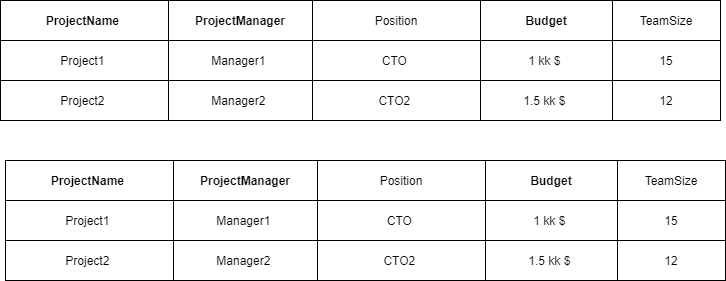

The diagram above was exported from draw.io. Its source (the exported page's mxGraphModel, read from the mxfile embedded in the PNG):
<mxGraphModel dx="868" dy="450" grid="1" gridSize="10" guides="1" tooltips="1" connect="1" arrows="1" fold="1" page="1" pageScale="1" pageWidth="850" pageHeight="1100" math="0" shadow="0" extFonts="Permanent Marker^https://fonts.googleapis.com/css?family=Permanent+Marker">
  <root>
    <mxCell id="0" />
    <mxCell id="1" parent="0" />
    <mxCell id="JRyexTDUcBg3NarSBEgR-1" value="" style="shape=table;html=1;whiteSpace=wrap;startSize=0;container=1;collapsible=0;childLayout=tableLayout;" vertex="1" parent="1">
      <mxGeometry x="60" y="170" width="720" height="120" as="geometry" />
    </mxCell>
    <mxCell id="JRyexTDUcBg3NarSBEgR-2" value="" style="shape=partialRectangle;html=1;whiteSpace=wrap;collapsible=0;dropTarget=0;pointerEvents=0;fillColor=none;top=0;left=0;bottom=0;right=0;points=[[0,0.5],[1,0.5]];portConstraint=eastwest;" vertex="1" parent="JRyexTDUcBg3NarSBEgR-1">
      <mxGeometry width="720" height="40" as="geometry" />
    </mxCell>
    <mxCell id="JRyexTDUcBg3NarSBEgR-3" value="ProjectName&amp;nbsp;" style="shape=partialRectangle;html=1;whiteSpace=wrap;connectable=0;fillColor=none;top=0;left=0;bottom=0;right=0;overflow=hidden;pointerEvents=1;fontStyle=1" vertex="1" parent="JRyexTDUcBg3NarSBEgR-2">
      <mxGeometry width="168" height="40" as="geometry">
        <mxRectangle width="168" height="40" as="alternateBounds" />
      </mxGeometry>
    </mxCell>
    <mxCell id="JRyexTDUcBg3NarSBEgR-4" value="&lt;b&gt;ProjectManager&lt;/b&gt;" style="shape=partialRectangle;html=1;whiteSpace=wrap;connectable=0;fillColor=none;top=0;left=0;bottom=0;right=0;overflow=hidden;pointerEvents=1;" vertex="1" parent="JRyexTDUcBg3NarSBEgR-2">
      <mxGeometry x="168" width="144" height="40" as="geometry">
        <mxRectangle width="144" height="40" as="alternateBounds" />
      </mxGeometry>
    </mxCell>
    <mxCell id="JRyexTDUcBg3NarSBEgR-5" value="Position" style="shape=partialRectangle;html=1;whiteSpace=wrap;connectable=0;fillColor=none;top=0;left=0;bottom=0;right=0;overflow=hidden;pointerEvents=1;" vertex="1" parent="JRyexTDUcBg3NarSBEgR-2">
      <mxGeometry x="312" width="168" height="40" as="geometry">
        <mxRectangle width="168" height="40" as="alternateBounds" />
      </mxGeometry>
    </mxCell>
    <mxCell id="JRyexTDUcBg3NarSBEgR-14" value="&lt;b&gt;Budget&lt;/b&gt;" style="shape=partialRectangle;html=1;whiteSpace=wrap;connectable=0;fillColor=none;top=0;left=0;bottom=0;right=0;overflow=hidden;pointerEvents=1;" vertex="1" parent="JRyexTDUcBg3NarSBEgR-2">
      <mxGeometry x="480" width="132" height="40" as="geometry">
        <mxRectangle width="132" height="40" as="alternateBounds" />
      </mxGeometry>
    </mxCell>
    <mxCell id="JRyexTDUcBg3NarSBEgR-17" value="TeamSize" style="shape=partialRectangle;html=1;whiteSpace=wrap;connectable=0;fillColor=none;top=0;left=0;bottom=0;right=0;overflow=hidden;pointerEvents=1;" vertex="1" parent="JRyexTDUcBg3NarSBEgR-2">
      <mxGeometry x="612" width="108" height="40" as="geometry">
        <mxRectangle width="108" height="40" as="alternateBounds" />
      </mxGeometry>
    </mxCell>
    <mxCell id="JRyexTDUcBg3NarSBEgR-6" value="" style="shape=partialRectangle;html=1;whiteSpace=wrap;collapsible=0;dropTarget=0;pointerEvents=0;fillColor=none;top=0;left=0;bottom=0;right=0;points=[[0,0.5],[1,0.5]];portConstraint=eastwest;" vertex="1" parent="JRyexTDUcBg3NarSBEgR-1">
      <mxGeometry y="40" width="720" height="40" as="geometry" />
    </mxCell>
    <mxCell id="JRyexTDUcBg3NarSBEgR-7" value="Project1&amp;nbsp;" style="shape=partialRectangle;html=1;whiteSpace=wrap;connectable=0;fillColor=none;top=0;left=0;bottom=0;right=0;overflow=hidden;pointerEvents=1;" vertex="1" parent="JRyexTDUcBg3NarSBEgR-6">
      <mxGeometry width="168" height="40" as="geometry">
        <mxRectangle width="168" height="40" as="alternateBounds" />
      </mxGeometry>
    </mxCell>
    <mxCell id="JRyexTDUcBg3NarSBEgR-8" value="Manager1&amp;nbsp;" style="shape=partialRectangle;html=1;whiteSpace=wrap;connectable=0;fillColor=none;top=0;left=0;bottom=0;right=0;overflow=hidden;pointerEvents=1;" vertex="1" parent="JRyexTDUcBg3NarSBEgR-6">
      <mxGeometry x="168" width="144" height="40" as="geometry">
        <mxRectangle width="144" height="40" as="alternateBounds" />
      </mxGeometry>
    </mxCell>
    <mxCell id="JRyexTDUcBg3NarSBEgR-9" value="CTO&amp;nbsp;" style="shape=partialRectangle;html=1;whiteSpace=wrap;connectable=0;fillColor=none;top=0;left=0;bottom=0;right=0;overflow=hidden;pointerEvents=1;" vertex="1" parent="JRyexTDUcBg3NarSBEgR-6">
      <mxGeometry x="312" width="168" height="40" as="geometry">
        <mxRectangle width="168" height="40" as="alternateBounds" />
      </mxGeometry>
    </mxCell>
    <mxCell id="JRyexTDUcBg3NarSBEgR-15" value="1 kk $&amp;nbsp;" style="shape=partialRectangle;html=1;whiteSpace=wrap;connectable=0;fillColor=none;top=0;left=0;bottom=0;right=0;overflow=hidden;pointerEvents=1;" vertex="1" parent="JRyexTDUcBg3NarSBEgR-6">
      <mxGeometry x="480" width="132" height="40" as="geometry">
        <mxRectangle width="132" height="40" as="alternateBounds" />
      </mxGeometry>
    </mxCell>
    <mxCell id="JRyexTDUcBg3NarSBEgR-18" value="15" style="shape=partialRectangle;html=1;whiteSpace=wrap;connectable=0;fillColor=none;top=0;left=0;bottom=0;right=0;overflow=hidden;pointerEvents=1;" vertex="1" parent="JRyexTDUcBg3NarSBEgR-6">
      <mxGeometry x="612" width="108" height="40" as="geometry">
        <mxRectangle width="108" height="40" as="alternateBounds" />
      </mxGeometry>
    </mxCell>
    <mxCell id="JRyexTDUcBg3NarSBEgR-10" value="" style="shape=partialRectangle;html=1;whiteSpace=wrap;collapsible=0;dropTarget=0;pointerEvents=0;fillColor=none;top=0;left=0;bottom=0;right=0;points=[[0,0.5],[1,0.5]];portConstraint=eastwest;" vertex="1" parent="JRyexTDUcBg3NarSBEgR-1">
      <mxGeometry y="80" width="720" height="40" as="geometry" />
    </mxCell>
    <mxCell id="JRyexTDUcBg3NarSBEgR-11" value="Project2&amp;nbsp;" style="shape=partialRectangle;html=1;whiteSpace=wrap;connectable=0;fillColor=none;top=0;left=0;bottom=0;right=0;overflow=hidden;pointerEvents=1;" vertex="1" parent="JRyexTDUcBg3NarSBEgR-10">
      <mxGeometry width="168" height="40" as="geometry">
        <mxRectangle width="168" height="40" as="alternateBounds" />
      </mxGeometry>
    </mxCell>
    <mxCell id="JRyexTDUcBg3NarSBEgR-12" value="Manager2&amp;nbsp;" style="shape=partialRectangle;html=1;whiteSpace=wrap;connectable=0;fillColor=none;top=0;left=0;bottom=0;right=0;overflow=hidden;pointerEvents=1;" vertex="1" parent="JRyexTDUcBg3NarSBEgR-10">
      <mxGeometry x="168" width="144" height="40" as="geometry">
        <mxRectangle width="144" height="40" as="alternateBounds" />
      </mxGeometry>
    </mxCell>
    <mxCell id="JRyexTDUcBg3NarSBEgR-13" value="CTO2&amp;nbsp;" style="shape=partialRectangle;html=1;whiteSpace=wrap;connectable=0;fillColor=none;top=0;left=0;bottom=0;right=0;overflow=hidden;pointerEvents=1;" vertex="1" parent="JRyexTDUcBg3NarSBEgR-10">
      <mxGeometry x="312" width="168" height="40" as="geometry">
        <mxRectangle width="168" height="40" as="alternateBounds" />
      </mxGeometry>
    </mxCell>
    <mxCell id="JRyexTDUcBg3NarSBEgR-16" value="1.5 kk $&amp;nbsp;" style="shape=partialRectangle;html=1;whiteSpace=wrap;connectable=0;fillColor=none;top=0;left=0;bottom=0;right=0;overflow=hidden;pointerEvents=1;" vertex="1" parent="JRyexTDUcBg3NarSBEgR-10">
      <mxGeometry x="480" width="132" height="40" as="geometry">
        <mxRectangle width="132" height="40" as="alternateBounds" />
      </mxGeometry>
    </mxCell>
    <mxCell id="JRyexTDUcBg3NarSBEgR-19" value="12" style="shape=partialRectangle;html=1;whiteSpace=wrap;connectable=0;fillColor=none;top=0;left=0;bottom=0;right=0;overflow=hidden;pointerEvents=1;" vertex="1" parent="JRyexTDUcBg3NarSBEgR-10">
      <mxGeometry x="612" width="108" height="40" as="geometry">
        <mxRectangle width="108" height="40" as="alternateBounds" />
      </mxGeometry>
    </mxCell>
    <mxCell id="JRyexTDUcBg3NarSBEgR-20" value="" style="shape=table;html=1;whiteSpace=wrap;startSize=0;container=1;collapsible=0;childLayout=tableLayout;" vertex="1" parent="1">
      <mxGeometry x="65" y="330" width="720" height="120" as="geometry" />
    </mxCell>
    <mxCell id="JRyexTDUcBg3NarSBEgR-21" value="" style="shape=partialRectangle;html=1;whiteSpace=wrap;collapsible=0;dropTarget=0;pointerEvents=0;fillColor=none;top=0;left=0;bottom=0;right=0;points=[[0,0.5],[1,0.5]];portConstraint=eastwest;" vertex="1" parent="JRyexTDUcBg3NarSBEgR-20">
      <mxGeometry width="720" height="40" as="geometry" />
    </mxCell>
    <mxCell id="JRyexTDUcBg3NarSBEgR-22" value="ProjectName&amp;nbsp;" style="shape=partialRectangle;html=1;whiteSpace=wrap;connectable=0;fillColor=none;top=0;left=0;bottom=0;right=0;overflow=hidden;pointerEvents=1;fontStyle=1" vertex="1" parent="JRyexTDUcBg3NarSBEgR-21">
      <mxGeometry width="168" height="40" as="geometry">
        <mxRectangle width="168" height="40" as="alternateBounds" />
      </mxGeometry>
    </mxCell>
    <mxCell id="JRyexTDUcBg3NarSBEgR-23" value="&lt;b&gt;ProjectManager&lt;/b&gt;" style="shape=partialRectangle;html=1;whiteSpace=wrap;connectable=0;fillColor=none;top=0;left=0;bottom=0;right=0;overflow=hidden;pointerEvents=1;" vertex="1" parent="JRyexTDUcBg3NarSBEgR-21">
      <mxGeometry x="168" width="144" height="40" as="geometry">
        <mxRectangle width="144" height="40" as="alternateBounds" />
      </mxGeometry>
    </mxCell>
    <mxCell id="JRyexTDUcBg3NarSBEgR-24" value="Position" style="shape=partialRectangle;html=1;whiteSpace=wrap;connectable=0;fillColor=none;top=0;left=0;bottom=0;right=0;overflow=hidden;pointerEvents=1;" vertex="1" parent="JRyexTDUcBg3NarSBEgR-21">
      <mxGeometry x="312" width="168" height="40" as="geometry">
        <mxRectangle width="168" height="40" as="alternateBounds" />
      </mxGeometry>
    </mxCell>
    <mxCell id="JRyexTDUcBg3NarSBEgR-25" value="&lt;b&gt;Budget&lt;/b&gt;" style="shape=partialRectangle;html=1;whiteSpace=wrap;connectable=0;fillColor=none;top=0;left=0;bottom=0;right=0;overflow=hidden;pointerEvents=1;" vertex="1" parent="JRyexTDUcBg3NarSBEgR-21">
      <mxGeometry x="480" width="132" height="40" as="geometry">
        <mxRectangle width="132" height="40" as="alternateBounds" />
      </mxGeometry>
    </mxCell>
    <mxCell id="JRyexTDUcBg3NarSBEgR-26" value="TeamSize" style="shape=partialRectangle;html=1;whiteSpace=wrap;connectable=0;fillColor=none;top=0;left=0;bottom=0;right=0;overflow=hidden;pointerEvents=1;" vertex="1" parent="JRyexTDUcBg3NarSBEgR-21">
      <mxGeometry x="612" width="108" height="40" as="geometry">
        <mxRectangle width="108" height="40" as="alternateBounds" />
      </mxGeometry>
    </mxCell>
    <mxCell id="JRyexTDUcBg3NarSBEgR-27" value="" style="shape=partialRectangle;html=1;whiteSpace=wrap;collapsible=0;dropTarget=0;pointerEvents=0;fillColor=none;top=0;left=0;bottom=0;right=0;points=[[0,0.5],[1,0.5]];portConstraint=eastwest;" vertex="1" parent="JRyexTDUcBg3NarSBEgR-20">
      <mxGeometry y="40" width="720" height="40" as="geometry" />
    </mxCell>
    <mxCell id="JRyexTDUcBg3NarSBEgR-28" value="Project1&amp;nbsp;" style="shape=partialRectangle;html=1;whiteSpace=wrap;connectable=0;fillColor=none;top=0;left=0;bottom=0;right=0;overflow=hidden;pointerEvents=1;" vertex="1" parent="JRyexTDUcBg3NarSBEgR-27">
      <mxGeometry width="168" height="40" as="geometry">
        <mxRectangle width="168" height="40" as="alternateBounds" />
      </mxGeometry>
    </mxCell>
    <mxCell id="JRyexTDUcBg3NarSBEgR-29" value="Manager1&amp;nbsp;" style="shape=partialRectangle;html=1;whiteSpace=wrap;connectable=0;fillColor=none;top=0;left=0;bottom=0;right=0;overflow=hidden;pointerEvents=1;" vertex="1" parent="JRyexTDUcBg3NarSBEgR-27">
      <mxGeometry x="168" width="144" height="40" as="geometry">
        <mxRectangle width="144" height="40" as="alternateBounds" />
      </mxGeometry>
    </mxCell>
    <mxCell id="JRyexTDUcBg3NarSBEgR-30" value="CTO&amp;nbsp;" style="shape=partialRectangle;html=1;whiteSpace=wrap;connectable=0;fillColor=none;top=0;left=0;bottom=0;right=0;overflow=hidden;pointerEvents=1;" vertex="1" parent="JRyexTDUcBg3NarSBEgR-27">
      <mxGeometry x="312" width="168" height="40" as="geometry">
        <mxRectangle width="168" height="40" as="alternateBounds" />
      </mxGeometry>
    </mxCell>
    <mxCell id="JRyexTDUcBg3NarSBEgR-31" value="1 kk $&amp;nbsp;" style="shape=partialRectangle;html=1;whiteSpace=wrap;connectable=0;fillColor=none;top=0;left=0;bottom=0;right=0;overflow=hidden;pointerEvents=1;" vertex="1" parent="JRyexTDUcBg3NarSBEgR-27">
      <mxGeometry x="480" width="132" height="40" as="geometry">
        <mxRectangle width="132" height="40" as="alternateBounds" />
      </mxGeometry>
    </mxCell>
    <mxCell id="JRyexTDUcBg3NarSBEgR-32" value="15" style="shape=partialRectangle;html=1;whiteSpace=wrap;connectable=0;fillColor=none;top=0;left=0;bottom=0;right=0;overflow=hidden;pointerEvents=1;" vertex="1" parent="JRyexTDUcBg3NarSBEgR-27">
      <mxGeometry x="612" width="108" height="40" as="geometry">
        <mxRectangle width="108" height="40" as="alternateBounds" />
      </mxGeometry>
    </mxCell>
    <mxCell id="JRyexTDUcBg3NarSBEgR-33" value="" style="shape=partialRectangle;html=1;whiteSpace=wrap;collapsible=0;dropTarget=0;pointerEvents=0;fillColor=none;top=0;left=0;bottom=0;right=0;points=[[0,0.5],[1,0.5]];portConstraint=eastwest;" vertex="1" parent="JRyexTDUcBg3NarSBEgR-20">
      <mxGeometry y="80" width="720" height="40" as="geometry" />
    </mxCell>
    <mxCell id="JRyexTDUcBg3NarSBEgR-34" value="Project2&amp;nbsp;" style="shape=partialRectangle;html=1;whiteSpace=wrap;connectable=0;fillColor=none;top=0;left=0;bottom=0;right=0;overflow=hidden;pointerEvents=1;" vertex="1" parent="JRyexTDUcBg3NarSBEgR-33">
      <mxGeometry width="168" height="40" as="geometry">
        <mxRectangle width="168" height="40" as="alternateBounds" />
      </mxGeometry>
    </mxCell>
    <mxCell id="JRyexTDUcBg3NarSBEgR-35" value="Manager2&amp;nbsp;" style="shape=partialRectangle;html=1;whiteSpace=wrap;connectable=0;fillColor=none;top=0;left=0;bottom=0;right=0;overflow=hidden;pointerEvents=1;" vertex="1" parent="JRyexTDUcBg3NarSBEgR-33">
      <mxGeometry x="168" width="144" height="40" as="geometry">
        <mxRectangle width="144" height="40" as="alternateBounds" />
      </mxGeometry>
    </mxCell>
    <mxCell id="JRyexTDUcBg3NarSBEgR-36" value="CTO2&amp;nbsp;" style="shape=partialRectangle;html=1;whiteSpace=wrap;connectable=0;fillColor=none;top=0;left=0;bottom=0;right=0;overflow=hidden;pointerEvents=1;" vertex="1" parent="JRyexTDUcBg3NarSBEgR-33">
      <mxGeometry x="312" width="168" height="40" as="geometry">
        <mxRectangle width="168" height="40" as="alternateBounds" />
      </mxGeometry>
    </mxCell>
    <mxCell id="JRyexTDUcBg3NarSBEgR-37" value="1.5 kk $&amp;nbsp;" style="shape=partialRectangle;html=1;whiteSpace=wrap;connectable=0;fillColor=none;top=0;left=0;bottom=0;right=0;overflow=hidden;pointerEvents=1;" vertex="1" parent="JRyexTDUcBg3NarSBEgR-33">
      <mxGeometry x="480" width="132" height="40" as="geometry">
        <mxRectangle width="132" height="40" as="alternateBounds" />
      </mxGeometry>
    </mxCell>
    <mxCell id="JRyexTDUcBg3NarSBEgR-38" value="12" style="shape=partialRectangle;html=1;whiteSpace=wrap;connectable=0;fillColor=none;top=0;left=0;bottom=0;right=0;overflow=hidden;pointerEvents=1;" vertex="1" parent="JRyexTDUcBg3NarSBEgR-33">
      <mxGeometry x="612" width="108" height="40" as="geometry">
        <mxRectangle width="108" height="40" as="alternateBounds" />
      </mxGeometry>
    </mxCell>
  </root>
</mxGraphModel>